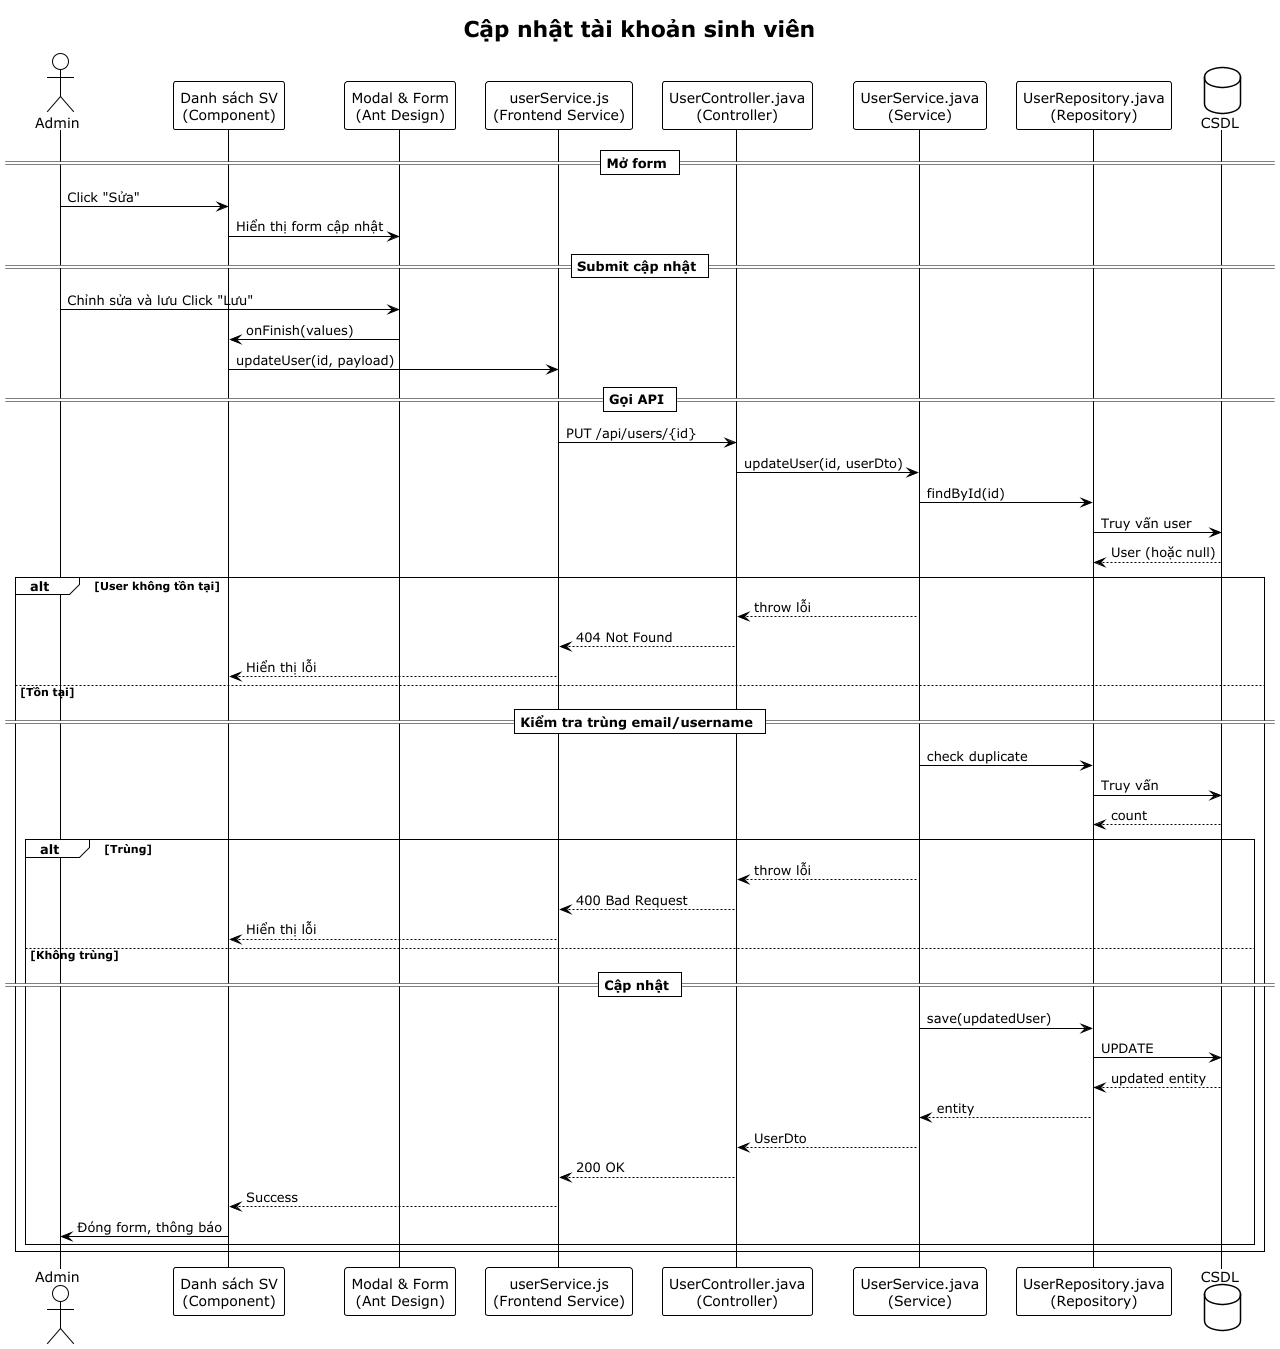

The diagram above was rendered by PlantUML. Its source (embedded in the PNG):
@startuml
!theme plain
title Cập nhật tài khoản sinh viên

actor "Admin" as User

participant "Danh sách SV\n(Component)" as Component
participant "Modal & Form\n(Ant Design)" as Modal
participant "userService.js\n(Frontend Service)" as FrontendService
participant "UserController.java\n(Controller)" as Controller
participant "UserService.java\n(Service)" as Service
participant "UserRepository.java\n(Repository)" as Repository
database "CSDL" as DB

== Mở form ==
User -> Component: Click "Sửa"
Component -> Modal: Hiển thị form cập nhật

== Submit cập nhật ==
User -> Modal: Chỉnh sửa và lưu Click "Lưu"
Modal -> Component: onFinish(values)
Component -> FrontendService: updateUser(id, payload)

== Gọi API ==
FrontendService -> Controller: PUT /api/users/{id}
Controller -> Service: updateUser(id, userDto)
Service -> Repository: findById(id)
Repository -> DB: Truy vấn user
DB --> Repository: User (hoặc null)

alt User không tồn tại
    Service --> Controller: throw lỗi
    Controller --> FrontendService: 404 Not Found
    FrontendService --> Component: Hiển thị lỗi
else Tồn tại
    == Kiểm tra trùng email/username ==
    Service -> Repository: check duplicate
    Repository -> DB: Truy vấn
    DB --> Repository: count
    alt Trùng
        Service --> Controller: throw lỗi
        Controller --> FrontendService: 400 Bad Request
        FrontendService --> Component: Hiển thị lỗi
    else Không trùng
        == Cập nhật ==
        Service -> Repository: save(updatedUser)
        Repository -> DB: UPDATE
        DB --> Repository: updated entity
        Repository --> Service: entity
        Service --> Controller: UserDto
        Controller --> FrontendService: 200 OK
        FrontendService --> Component: Success
        Component -> User: Đóng form, thông báo
    end
end

@enduml